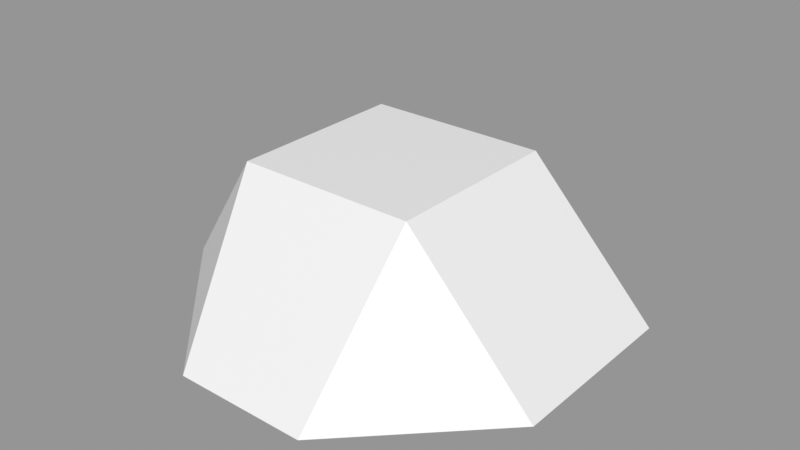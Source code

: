 # Source: Rock_Round_s_2C_04.blend  (saved by Blender 3.0.42; exported with 4.5.12 LTS)
import bpy
from mathutils import Matrix  # noqa: F401  (used for matrix-valued properties, if any)

bpy.ops.wm.read_factory_settings(use_empty=True)
scene = bpy.context.scene
scene.name = 'Scene'

# ---- images (referenced by path relative to the original .blend; pixels are not part of the script)
import os
ASSET_DIR = os.environ.get("B2B_ASSET_DIR", "")  # directory of the original .blend (textures are referenced by path, not embedded)
HERE = os.path.dirname(os.path.abspath(__file__))  # packed textures are extracted next to this script under _unpacked/

def load_image(name, relpath, width, height, colorspace="sRGB"):
    """Load a texture the original file referenced (path relative to the .blend, or extracted next to this script)."""
    p = next((c for c in (os.path.join(HERE, relpath), os.path.join(ASSET_DIR, relpath)) if relpath and os.path.exists(c)), "")
    if p:
        img = bpy.data.images.load(p, check_existing=True)
        img.name = name
    else:  # same state as the original file: an image datablock whose file is absent (Cycles renders it pink)
        img = bpy.data.images.new(name, width, height)
        img.source = "FILE"
        img.filepath = "//" + (relpath or name)
    img.colorspace_settings.name = colorspace
    return img
img_rocks_texture_atlas_1024x1024_png = load_image('Rocks_Texture_Atlas_1024x1024.png', 'Rocks_Texture_Atlas_1024x1024.png', 1024, 1024, 'sRGB')

# ---- materials (node trees are filled in below, after node groups)
mat_rocks_073 = bpy.data.materials.new('Rocks.073')
mat_rocks_073.use_transparent_shadow = False
mat_rocks_073.diffuse_color = (1.0, 1.0, 1.0, 1.0)
mat_rocks_073.roughness = 0.69
mat_rocks_073.specular_intensity = 0.0
mat_material_064 = bpy.data.materials.new('Material.064')
mat_material_064.use_transparent_shadow = False
mat_material_064.roughness = 0.5

# ---- material node trees
mat_rocks_073.use_nodes = True; mat_rocks_073.node_tree.nodes.clear()
_N = mat_rocks_073.node_tree.nodes; _L = mat_rocks_073.node_tree.links
n0 = _N.new('ShaderNodeBsdfPrincipled'); n0.name = 'Principled BSDF'; n0.location = (10, 300)
n0.distribution = 'GGX'
n0.subsurface_method = 'RANDOM_WALK_SKIN'
n0.inputs[2].default_value = 0.69
n0.inputs[3].default_value = 1.45
n0.inputs[4].default_value = 0.0
n0.inputs[13].default_value = 0.0
n1 = _N.new('ShaderNodeOutputMaterial'); n1.name = 'Material Output'; n1.location = (300, 300)
n2 = _N.new('ShaderNodeNormalMap'); n2.name = 'Normal Map'; n2.location = (-300, -300)
n2.label = 'Normal/Map'
n3 = _N.new('ShaderNodeTexImage'); n3.name = 'Image Texture'; n3.location = (-300, 600)
n3.image = img_rocks_texture_atlas_1024x1024_png
_L.new(n0.outputs[0], n1.inputs[0])
_L.new(n2.outputs[0], n0.inputs[5])
_L.new(n3.outputs[0], n0.inputs[0])
n1.is_active_output = True
mat_material_064.use_nodes = True; mat_material_064.node_tree.nodes.clear()
_N = mat_material_064.node_tree.nodes; _L = mat_material_064.node_tree.links
n0 = _N.new('ShaderNodeBsdfPrincipled'); n0.name = 'Principled BSDF'; n0.location = (10, 300)
n0.distribution = 'GGX'
n0.subsurface_method = 'RANDOM_WALK_SKIN'
n0.inputs[3].default_value = 1.45
n0.inputs[27].default_value = (0.0, 0.0, 0.0, 1.0)
n0.inputs[28].default_value = 1.0
n1 = _N.new('ShaderNodeOutputMaterial'); n1.name = 'Material Output'; n1.location = (300, 300)
n2 = _N.new('ShaderNodeNormalMap'); n2.name = 'Normal Map'; n2.location = (-300, -300)
n2.label = 'Normal/Map'
n2.inputs[0].default_value = 0.0
_L.new(n0.outputs[0], n1.inputs[0])
_L.new(n2.outputs[0], n0.inputs[5])
n1.is_active_output = True

# ---- meshes
me_rock_round_s_2c_04_002 = bpy.data.meshes.new('Rock_Round_s_2C_04.002')
me_rock_round_s_2c_04_002.from_pydata([(0.2163, 0.2236, 0.2163), (-0.2163, 0.2236, -0.2163), (0.2163, 0.2236, -0.2163), (0.5036, -0.1243, -0.2564), (-0.5057, -0.1243, -0.2564), (-0.001017, -0.1243, -0.5529), (-0.2146, 0.2236, 0.2145), (-0.1286, -0.1243, 0.5005), (-0.5057, -0.1243, 0.1156), (0.5036, -0.1243, 0.1888), (0.193, -0.1243, 0.5005)], [], [(6, 0, 2, 1), (7, 10, 0, 6), (2, 0, 9, 3), (2, 3, 5), (1, 2, 5), (4, 1, 5), (9, 0, 10), (7, 6, 8), (4, 8, 6, 1), (10, 7, 8, 9), (3, 9, 8, 4), (5, 3, 4)])
me_rock_round_s_2c_04_002.polygons.foreach_set('use_smooth', [True] * 12)
me_rock_round_s_2c_04_002.polygons.foreach_set('material_index', [1, 1, 1, 1, 1, 1, 1, 1, 1, 1, 1, 1])
_k = set([(0, 2), (0, 6), (0, 9), (0, 10), (1, 2), (1, 4), (1, 5), (1, 6), (2, 3), (2, 5), (3, 5), (3, 9), (4, 5), (4, 8), (6, 7), (6, 8), (7, 8), (7, 10), (9, 10)])
me_rock_round_s_2c_04_002.attributes.new('sharp_edge', 'BOOLEAN', 'EDGE').data.foreach_set('value', [ (min(e.vertices), max(e.vertices)) in _k for e in me_rock_round_s_2c_04_002.edges])
_uv = me_rock_round_s_2c_04_002.uv_layers.new(name='UVMap')
_uv.uv.foreach_set('vector', [14.81, 2.96, 14.7, 3.08, 14.58, 2.958, 14.7, 2.837, 14.98, 3.135, 14.83, 3.264, 14.7, 3.08, 14.81, 2.96, 14.58, 2.958, 14.7, 3.08, 14.55, 3.257, 14.38, 3.051, 14.58, 2.958, 14.38, 3.051, 14.47, 2.718, 14.7, 2.837, 14.58, 2.958, 14.47, 2.718, 14.8, 2.635, 14.7, 2.837, 14.47, 2.718, 14.55, 3.257, 14.7, 3.08, 14.83, 3.264, 14.98, 3.135, 14.81, 2.96, 14.98, 2.786, 14.8, 2.635, 14.98, 2.786, 14.81, 2.96, 14.7, 2.837, 14.61, 15.48, 14.61, 15.29, 14.85, 15.06, 14.8, 15.67, 15.07, 15.67, 14.8, 15.67, 14.85, 15.06, 15.07, 15.06, 15.25, 15.37, 15.07, 15.67, 15.07, 15.06])
me_rock_round_s_2c_04_002.materials.append(mat_rocks_073)
me_rock_round_s_2c_04_002.materials.append(mat_material_064)
me_rock_round_s_2c_04_002.use_remesh_fix_poles = True
me_rock_round_s_2c_04_002.use_remesh_preserve_attributes = False
me_rock_round_s_2c_04_002.update()
me_rock_round_s_2c_04_002.normals_split_custom_set([tuple(v) for v in zip(*[iter([0.0, 1.0, 0.0, 0.0, 1.0, 0.0, 0.0, 1.0, 0.0, 0.0, 1.0, 0.0, -0.001782, 0.6338, 0.7735, -0.001782, 0.6338, 0.7735, -0.001782, 0.6338, 0.7735, -0.001782, 0.6338, 0.7735, 0.771, 0.6368, 0.0, 0.771, 0.6368, 0.0, 0.771, 0.6368, 0.0, 0.771, 0.6368, 0.0, 0.4498, 0.4598, -0.7657, 0.4498, 0.4598, -0.7657, 0.4498, 0.4598, -0.7657, 0.0, 0.6953, -0.7187, 0.0, 0.6953, -0.7187, 0.0, 0.6953, -0.7187, -0.4492, 0.4619, -0.7647, -0.4492, 0.4619, -0.7647, -0.4492, 0.4619, -0.7647, 0.6261, 0.4678, 0.6239, 0.6261, 0.4678, 0.6239, 0.6261, 0.4678, 0.6239, -0.6636, 0.3703, 0.65, -0.6636, 0.3703, 0.65, -0.6636, 0.3703, 0.65, -0.7681, 0.6404, 0.001624, -0.7681, 0.6404, 0.001624, -0.7681, 0.6404, 0.001624, -0.7681, 0.6404, 0.001624, 0.0, -1.0, -6.462e-08, 0.0, -1.0, -6.462e-08, 0.0, -1.0, -1.975e-08, 0.0, -1.0, -2.356e-08, 0.0, -1.0, 0.0, 0.0, -1.0, -2.356e-08, 0.0, -1.0, -1.975e-08, 0.0, -1.0, 0.0, 0.0, -1.0, 0.0, 0.0, -1.0, 0.0, 0.0, -1.0, 0.0])] * 3)])

# ---- objects
ob_rock_round_s_2c_04 = bpy.data.objects.new('Rock_Round_s_2C_04', me_rock_round_s_2c_04_002)

# ---- transforms, parenting, visibility, modifiers, constraints
ob_rock_round_s_2c_04.location = (0.0, 0.0, 0.0)
ob_rock_round_s_2c_04.rotation_euler = (1.571, -0.0, 0.0)
ob_rock_round_s_2c_04.color = (0.8, 0.8, 0.8, 1.0)

# ---- collection membership
scene.collection.objects.link(ob_rock_round_s_2c_04)

# ---- scene / render settings (as saved in the file)
scene.frame_start = 1; scene.frame_end = 250; scene.frame_set(1)
scene.render.engine = 'BLENDER_EEVEE_NEXT'
scene.cycles.sampling_pattern = 'TABULATED_SOBOL'
scene.cycles.use_light_tree = False
scene.view_settings.view_transform = 'Standard'
bpy.context.view_layer.update()

# ---- added for rendering (the .blend has no active camera and no usable light): camera, sun + grey world if the file has none
cam_auto = bpy.data.cameras.new('AutoCamera')
cam_auto.lens = 50.0
cam_auto.sensor_width = 36.0
cam_auto.clip_end = 1000.0
ob_auto_camera = bpy.data.objects.new('AutoCamera', cam_auto)
scene.collection.objects.link(ob_auto_camera)
ob_auto_camera.location = (1.38664, -1.63902, 1.1598)
ob_auto_camera.rotation_euler = (1.09748, -7.21219e-08, 0.694738)
scene.camera = ob_auto_camera
light_auto_sun = bpy.data.lights.new('AutoSun', 'SUN')
light_auto_sun.energy = 3.0
light_auto_sun.angle = 0.0523599
ob_auto_sun = bpy.data.objects.new('AutoSun', light_auto_sun)
scene.collection.objects.link(ob_auto_sun)
ob_auto_sun.rotation_euler = (0.872665, 0.174533, 0.523599)
if scene.world is None:
    world_auto = bpy.data.worlds.new('AutoWorld')
    world_auto.color = (0.3, 0.3, 0.3)
    scene.world = world_auto
bpy.context.view_layer.update()

